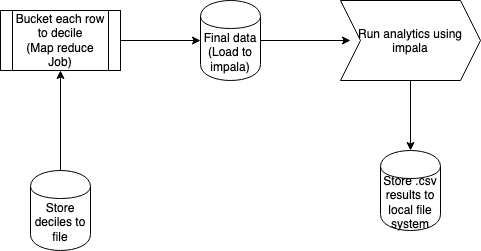

The diagram above was exported from draw.io. Its source (the exported page's mxGraphModel, read from the mxfile embedded in the PNG):
<mxGraphModel dx="96" dy="534" grid="1" gridSize="10" guides="1" tooltips="1" connect="1" arrows="1" fold="1" page="1" pageScale="1" pageWidth="850" pageHeight="1100" math="0" shadow="0">
  <root>
    <mxCell id="0" />
    <mxCell id="1" parent="0" />
    <mxCell id="Yb_47Nb0EQhnw4LrEeQh-41" value="Store deciles to file" style="shape=cylinder;whiteSpace=wrap;html=1;boundedLbl=1;backgroundOutline=1;" vertex="1" parent="1">
      <mxGeometry x="1380" y="350" width="60" height="80" as="geometry" />
    </mxCell>
    <mxCell id="Yb_47Nb0EQhnw4LrEeQh-42" value="&lt;div&gt;Bucket each row to decile&lt;/div&gt;&lt;div&gt;(Map reduce Job)&lt;br&gt;&lt;/div&gt;" style="shape=process;whiteSpace=wrap;html=1;backgroundOutline=1;" vertex="1" parent="1">
      <mxGeometry x="1350" y="190" width="120" height="60" as="geometry" />
    </mxCell>
    <mxCell id="Yb_47Nb0EQhnw4LrEeQh-43" value="" style="endArrow=classic;html=1;entryX=0.5;entryY=1;entryDx=0;entryDy=0;" edge="1" parent="1" source="Yb_47Nb0EQhnw4LrEeQh-41" target="Yb_47Nb0EQhnw4LrEeQh-42">
      <mxGeometry width="50" height="50" relative="1" as="geometry">
        <mxPoint x="1240" y="230" as="sourcePoint" />
        <mxPoint x="1340" y="230" as="targetPoint" />
      </mxGeometry>
    </mxCell>
    <mxCell id="Yb_47Nb0EQhnw4LrEeQh-44" value="" style="endArrow=classic;html=1;exitX=1;exitY=0.5;exitDx=0;exitDy=0;" edge="1" parent="1" source="Yb_47Nb0EQhnw4LrEeQh-42" target="Yb_47Nb0EQhnw4LrEeQh-45">
      <mxGeometry width="50" height="50" relative="1" as="geometry">
        <mxPoint x="1080" y="500" as="sourcePoint" />
        <mxPoint x="1570" y="220" as="targetPoint" />
      </mxGeometry>
    </mxCell>
    <mxCell id="Yb_47Nb0EQhnw4LrEeQh-45" value="&lt;div&gt;Final data&lt;/div&gt;&lt;div&gt;(Load to impala)&lt;br&gt;&lt;/div&gt;" style="shape=cylinder;whiteSpace=wrap;html=1;boundedLbl=1;backgroundOutline=1;" vertex="1" parent="1">
      <mxGeometry x="1550" y="180" width="60" height="80" as="geometry" />
    </mxCell>
    <mxCell id="Yb_47Nb0EQhnw4LrEeQh-46" value="Run analytics using impala" style="shape=step;perimeter=stepPerimeter;whiteSpace=wrap;html=1;fixedSize=1;" vertex="1" parent="1">
      <mxGeometry x="1690" y="180" width="140" height="80" as="geometry" />
    </mxCell>
    <mxCell id="Yb_47Nb0EQhnw4LrEeQh-47" value="" style="endArrow=classic;html=1;exitX=1;exitY=0.5;exitDx=0;exitDy=0;" edge="1" parent="1" source="Yb_47Nb0EQhnw4LrEeQh-45">
      <mxGeometry width="50" height="50" relative="1" as="geometry">
        <mxPoint x="1080" y="500" as="sourcePoint" />
        <mxPoint x="1700" y="220" as="targetPoint" />
      </mxGeometry>
    </mxCell>
    <mxCell id="Yb_47Nb0EQhnw4LrEeQh-48" value="" style="endArrow=classic;html=1;exitX=0.5;exitY=1;exitDx=0;exitDy=0;" edge="1" parent="1" source="Yb_47Nb0EQhnw4LrEeQh-46" target="Yb_47Nb0EQhnw4LrEeQh-49">
      <mxGeometry width="50" height="50" relative="1" as="geometry">
        <mxPoint x="1080" y="500" as="sourcePoint" />
        <mxPoint x="1760" y="350" as="targetPoint" />
      </mxGeometry>
    </mxCell>
    <mxCell id="Yb_47Nb0EQhnw4LrEeQh-49" value="Store .csv results to local file system" style="shape=cylinder;whiteSpace=wrap;html=1;boundedLbl=1;backgroundOutline=1;" vertex="1" parent="1">
      <mxGeometry x="1730" y="330" width="60" height="80" as="geometry" />
    </mxCell>
  </root>
</mxGraphModel>